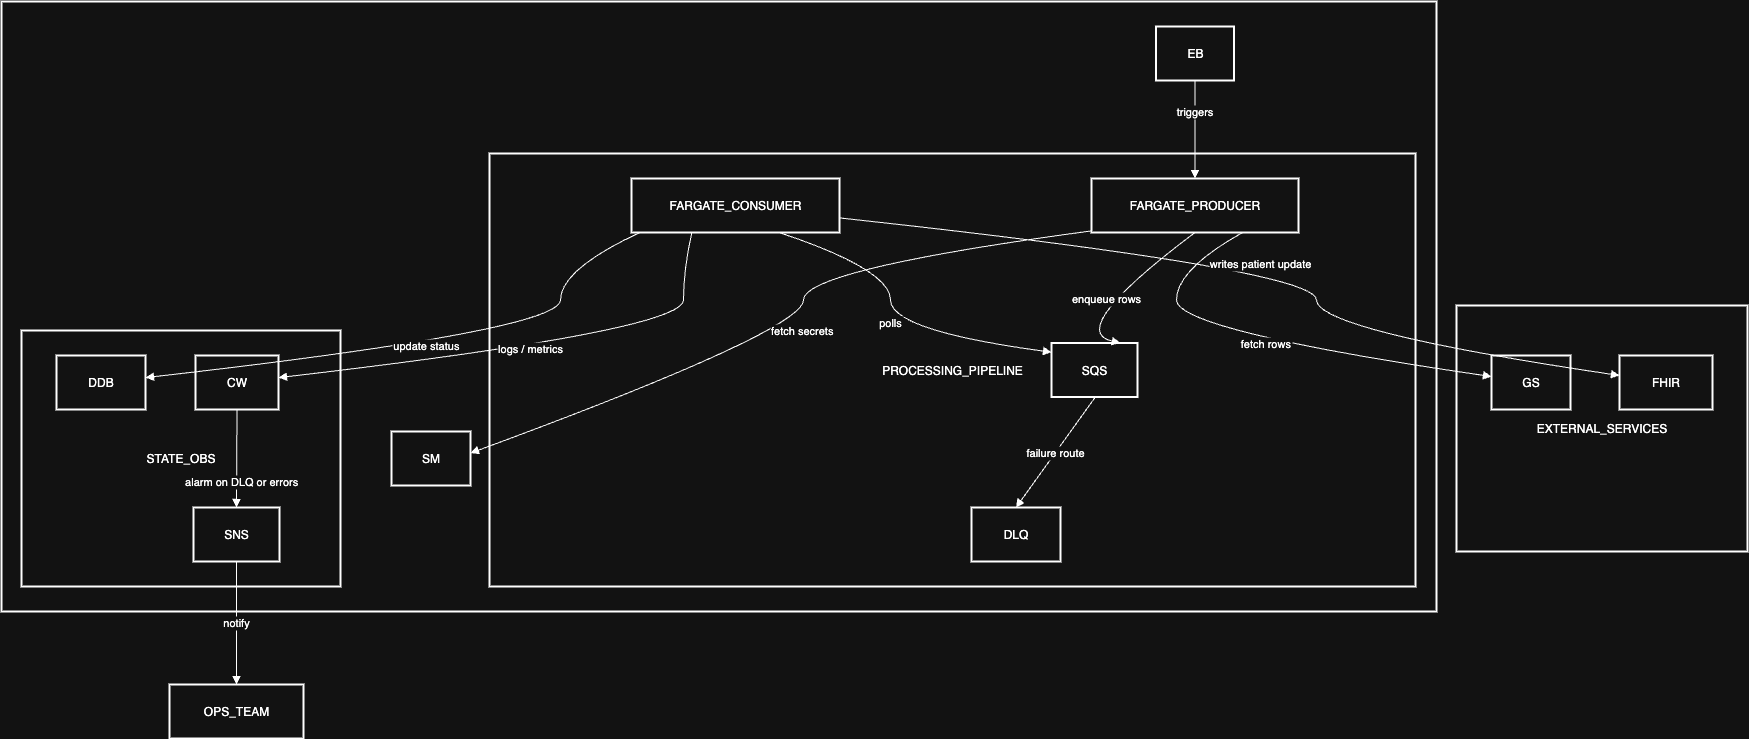

The diagram above was exported from draw.io. Its source (the exported page's mxGraphModel, read from the mxfile embedded in the PNG):
<mxGraphModel dx="2431" dy="1253" grid="1" gridSize="10" guides="1" tooltips="1" connect="1" arrows="1" fold="1" page="1" pageScale="1" pageWidth="850" pageHeight="1100" math="0" shadow="0">
  <root>
    <mxCell id="0" />
    <mxCell id="1" parent="0" />
    <mxCell id="gU_kP5CsIb2tl7m5um1P-1" value="AWS_CLOUD" style="whiteSpace=wrap;strokeWidth=2;" vertex="1" parent="1">
      <mxGeometry x="20" y="20" width="1435" height="610" as="geometry" />
    </mxCell>
    <mxCell id="gU_kP5CsIb2tl7m5um1P-2" value="STATE_OBS" style="whiteSpace=wrap;strokeWidth=2;" vertex="1" parent="1">
      <mxGeometry x="40" y="349" width="319" height="256" as="geometry" />
    </mxCell>
    <mxCell id="gU_kP5CsIb2tl7m5um1P-3" value="PROCESSING_PIPELINE" style="whiteSpace=wrap;strokeWidth=2;" vertex="1" parent="1">
      <mxGeometry x="508" y="172" width="926" height="433" as="geometry" />
    </mxCell>
    <mxCell id="gU_kP5CsIb2tl7m5um1P-4" value="EXTERNAL_SERVICES" style="whiteSpace=wrap;strokeWidth=2;" vertex="1" parent="1">
      <mxGeometry x="1475" y="324" width="291" height="246" as="geometry" />
    </mxCell>
    <mxCell id="gU_kP5CsIb2tl7m5um1P-5" value="GS" style="whiteSpace=wrap;strokeWidth=2;" vertex="1" parent="1">
      <mxGeometry x="1510" y="374" width="79" height="54" as="geometry" />
    </mxCell>
    <mxCell id="gU_kP5CsIb2tl7m5um1P-6" value="FHIR" style="whiteSpace=wrap;strokeWidth=2;" vertex="1" parent="1">
      <mxGeometry x="1638" y="374" width="93" height="54" as="geometry" />
    </mxCell>
    <mxCell id="gU_kP5CsIb2tl7m5um1P-7" value="EB" style="whiteSpace=wrap;strokeWidth=2;" vertex="1" parent="1">
      <mxGeometry x="1174.5" y="45" width="78" height="54" as="geometry" />
    </mxCell>
    <mxCell id="gU_kP5CsIb2tl7m5um1P-8" value="SM" style="whiteSpace=wrap;strokeWidth=2;" vertex="1" parent="1">
      <mxGeometry x="410" y="450" width="79" height="54" as="geometry" />
    </mxCell>
    <mxCell id="gU_kP5CsIb2tl7m5um1P-9" value="FARGATE_PRODUCER" style="whiteSpace=wrap;strokeWidth=2;" vertex="1" parent="1">
      <mxGeometry x="1110" y="197" width="207" height="54" as="geometry" />
    </mxCell>
    <mxCell id="gU_kP5CsIb2tl7m5um1P-10" value="SQS" style="whiteSpace=wrap;strokeWidth=2;" vertex="1" parent="1">
      <mxGeometry x="1070" y="361.5" width="86" height="54" as="geometry" />
    </mxCell>
    <mxCell id="gU_kP5CsIb2tl7m5um1P-11" value="DLQ" style="whiteSpace=wrap;strokeWidth=2;" vertex="1" parent="1">
      <mxGeometry x="990" y="526" width="89" height="54" as="geometry" />
    </mxCell>
    <mxCell id="gU_kP5CsIb2tl7m5um1P-12" value="FARGATE_CONSUMER" style="whiteSpace=wrap;strokeWidth=2;" vertex="1" parent="1">
      <mxGeometry x="650" y="197" width="208" height="54" as="geometry" />
    </mxCell>
    <mxCell id="gU_kP5CsIb2tl7m5um1P-13" value="DDB" style="whiteSpace=wrap;strokeWidth=2;" vertex="1" parent="1">
      <mxGeometry x="75" y="374" width="89" height="54" as="geometry" />
    </mxCell>
    <mxCell id="gU_kP5CsIb2tl7m5um1P-14" value="CW" style="whiteSpace=wrap;strokeWidth=2;" vertex="1" parent="1">
      <mxGeometry x="214" y="374" width="83" height="54" as="geometry" />
    </mxCell>
    <mxCell id="gU_kP5CsIb2tl7m5um1P-15" value="SNS" style="whiteSpace=wrap;strokeWidth=2;" vertex="1" parent="1">
      <mxGeometry x="212" y="526" width="86" height="54" as="geometry" />
    </mxCell>
    <mxCell id="gU_kP5CsIb2tl7m5um1P-16" value="OPS_TEAM" style="whiteSpace=wrap;strokeWidth=2;" vertex="1" parent="1">
      <mxGeometry x="188" y="703" width="134" height="54" as="geometry" />
    </mxCell>
    <mxCell id="gU_kP5CsIb2tl7m5um1P-17" value="triggers" style="curved=1;startArrow=none;endArrow=block;exitX=0.5;exitY=1;entryX=0.5;entryY=0;rounded=0;" edge="1" parent="1" source="gU_kP5CsIb2tl7m5um1P-7" target="gU_kP5CsIb2tl7m5um1P-9">
      <mxGeometry x="-0.3673" relative="1" as="geometry">
        <Array as="points" />
        <mxPoint as="offset" />
      </mxGeometry>
    </mxCell>
    <mxCell id="gU_kP5CsIb2tl7m5um1P-18" value="fetch rows" style="curved=1;startArrow=none;endArrow=block;exitX=0.73;exitY=1;entryX=0;entryY=0.39;rounded=0;" edge="1" parent="1" source="gU_kP5CsIb2tl7m5um1P-9" target="gU_kP5CsIb2tl7m5um1P-5">
      <mxGeometry relative="1" as="geometry">
        <Array as="points">
          <mxPoint x="1195" y="288" />
          <mxPoint x="1195" y="349" />
        </Array>
      </mxGeometry>
    </mxCell>
    <mxCell id="gU_kP5CsIb2tl7m5um1P-19" value="enqueue rows" style="curved=1;startArrow=none;endArrow=block;exitX=0.5;exitY=1;entryX=0.8;entryY=0;rounded=0;" edge="1" parent="1" source="gU_kP5CsIb2tl7m5um1P-9" target="gU_kP5CsIb2tl7m5um1P-10">
      <mxGeometry relative="1" as="geometry">
        <Array as="points">
          <mxPoint x="1083" y="349" />
        </Array>
      </mxGeometry>
    </mxCell>
    <mxCell id="gU_kP5CsIb2tl7m5um1P-20" value="fetch secrets" style="curved=1;startArrow=none;endArrow=block;exitX=0;exitY=0.97;entryX=1;entryY=0.4;rounded=0;" edge="1" parent="1" source="gU_kP5CsIb2tl7m5um1P-9" target="gU_kP5CsIb2tl7m5um1P-8">
      <mxGeometry relative="1" as="geometry">
        <Array as="points">
          <mxPoint x="822" y="288" />
          <mxPoint x="822" y="349" />
        </Array>
      </mxGeometry>
    </mxCell>
    <mxCell id="gU_kP5CsIb2tl7m5um1P-21" value="polls" style="curved=1;startArrow=none;endArrow=block;exitX=0.71;exitY=1;entryX=0;entryY=0.17;rounded=0;" edge="1" parent="1" source="gU_kP5CsIb2tl7m5um1P-12" target="gU_kP5CsIb2tl7m5um1P-10">
      <mxGeometry relative="1" as="geometry">
        <Array as="points">
          <mxPoint x="909" y="288" />
          <mxPoint x="909" y="349" />
        </Array>
      </mxGeometry>
    </mxCell>
    <mxCell id="gU_kP5CsIb2tl7m5um1P-22" value="writes patient update" style="curved=1;startArrow=none;endArrow=block;exitX=1;exitY=0.73;entryX=0;entryY=0.37;rounded=0;" edge="1" parent="1" source="gU_kP5CsIb2tl7m5um1P-12" target="gU_kP5CsIb2tl7m5um1P-6">
      <mxGeometry relative="1" as="geometry">
        <Array as="points">
          <mxPoint x="1335" y="288" />
          <mxPoint x="1335" y="349" />
        </Array>
      </mxGeometry>
    </mxCell>
    <mxCell id="gU_kP5CsIb2tl7m5um1P-23" value="update status" style="curved=1;startArrow=none;endArrow=block;exitX=0.04;exitY=1;entryX=1;entryY=0.41;rounded=0;" edge="1" parent="1" source="gU_kP5CsIb2tl7m5um1P-12" target="gU_kP5CsIb2tl7m5um1P-13">
      <mxGeometry relative="1" as="geometry">
        <Array as="points">
          <mxPoint x="579" y="288" />
          <mxPoint x="579" y="349" />
        </Array>
      </mxGeometry>
    </mxCell>
    <mxCell id="gU_kP5CsIb2tl7m5um1P-24" value="logs / metrics" style="curved=1;startArrow=none;endArrow=block;exitX=0.29;exitY=1;entryX=1;entryY=0.41;rounded=0;" edge="1" parent="1" source="gU_kP5CsIb2tl7m5um1P-12" target="gU_kP5CsIb2tl7m5um1P-14">
      <mxGeometry relative="1" as="geometry">
        <Array as="points">
          <mxPoint x="702" y="288" />
          <mxPoint x="702" y="349" />
        </Array>
      </mxGeometry>
    </mxCell>
    <mxCell id="gU_kP5CsIb2tl7m5um1P-25" value="failure route" style="curved=1;startArrow=none;endArrow=block;exitX=0.51;exitY=1;entryX=0.5;entryY=0;rounded=0;" edge="1" parent="1" source="gU_kP5CsIb2tl7m5um1P-10" target="gU_kP5CsIb2tl7m5um1P-11">
      <mxGeometry relative="1" as="geometry">
        <Array as="points" />
      </mxGeometry>
    </mxCell>
    <mxCell id="gU_kP5CsIb2tl7m5um1P-26" value="alarm on DLQ or errors" style="curved=1;startArrow=none;endArrow=block;exitX=0.5;exitY=1;entryX=0.5;entryY=0;rounded=0;" edge="1" parent="1" source="gU_kP5CsIb2tl7m5um1P-14" target="gU_kP5CsIb2tl7m5um1P-15">
      <mxGeometry x="0.4689" y="5" relative="1" as="geometry">
        <Array as="points" />
        <mxPoint as="offset" />
      </mxGeometry>
    </mxCell>
    <mxCell id="gU_kP5CsIb2tl7m5um1P-27" value="notify" style="curved=1;startArrow=none;endArrow=block;exitX=0.5;exitY=1;entryX=0.5;entryY=0;rounded=0;" edge="1" parent="1" source="gU_kP5CsIb2tl7m5um1P-15" target="gU_kP5CsIb2tl7m5um1P-16">
      <mxGeometry relative="1" as="geometry">
        <Array as="points" />
      </mxGeometry>
    </mxCell>
  </root>
</mxGraphModel>